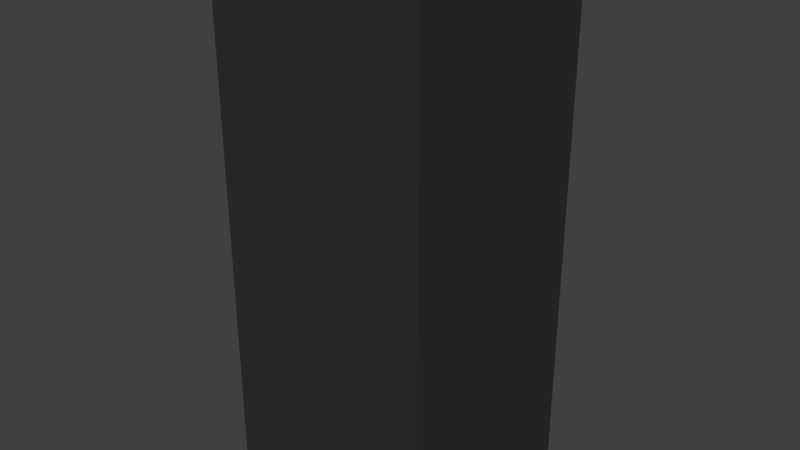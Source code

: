 # Source: Nh_Cao_T_n_02.blend  (saved by Blender 2.76.0; exported with 4.5.12 LTS)
import bpy
from mathutils import Matrix  # noqa: F401  (used for matrix-valued properties, if any)

bpy.ops.wm.read_factory_settings(use_empty=True)
scene = bpy.context.scene
scene.name = 'Scene'

# ---- collections
col_collection_1 = bpy.data.collections.new('Collection 1'); scene.collection.children.link(col_collection_1)

# ---- materials (node trees are filled in below, after node groups)
mat_ki_n___n = bpy.data.materials.new('Kiến Đèn')
mat_ki_n___n.alpha_threshold = 0.0
mat_ki_n___n.diffuse_color = (0.06998, 0.06998, 0.06998, 1.0)
mat_ki_n___n.roughness = 0.5
mat_ki_n___n.line_color = (0.0, 0.0, 0.0, 1.0)

# ---- material node trees
mat_ki_n___n.use_nodes = True; mat_ki_n___n.node_tree.nodes.clear()
_N = mat_ki_n___n.node_tree.nodes; _L = mat_ki_n___n.node_tree.links
n0 = _N.new('ShaderNodeOutputMaterial'); n0.name = 'Ngõ Ra Chất Liệu'; n0.location = (300, 300)
n1 = _N.new('ShaderNodeMixShader'); n1.name = 'Tô Bóng Pha Trộn'; n1.location = (10, 300)
n1.inputs[0].default_value = 0.8
n2 = _N.new('ShaderNodeBsdfAnisotropic'); n2.name = 'BSDF Bóng Loáng'; n2.location = (-190, 200)
n2.distribution = 'GGX'
n2.inputs[0].default_value = (0.3032, 0.3032, 0.3032, 1.0)
n2.inputs[1].default_value = 0.0
n3 = _N.new('ShaderNodeBsdfDiffuse'); n3.name = 'BSDF Khuếch Xạ'; n3.location = (-190, 100)
n3.inputs[0].default_value = (0.0331, 0.0331, 0.0331, 1.0)
_L.new(n1.outputs[0], n0.inputs[0])
_L.new(n2.outputs[0], n1.inputs[1])
_L.new(n3.outputs[0], n1.inputs[2])
n0.is_active_output = True

# ---- world
world_world = bpy.data.worlds.new('World'); scene.world = world_world
world_world.color = (0.05088, 0.05088, 0.05088)
world_world.use_sun_shadow = False
world_world.sun_shadow_jitter_overblur = 0.0
world_world.cycles.sampling_method = 'MANUAL'
world_world.cycles.sample_map_resolution = 256

# ---- meshes
me_cube = bpy.data.meshes.new('Cube')
me_cube.from_pydata([(1.0, 1.0, -1.0), (1.0, -1.0, -1.0), (-1.0, -1.0, -1.0), (-1.0, 1.0, -1.0), (1.0, 1.0, 1.0), (1.0, -1.0, 1.0), (-1.0, -1.0, 1.0), (-1.0, 1.0, 1.0)], [], [(0, 1, 2, 3), (4, 7, 6, 5), (0, 4, 5, 1), (1, 5, 6, 2), (2, 6, 7, 3), (4, 0, 3, 7)])
me_cube.materials.append(mat_ki_n___n)
me_cube.use_remesh_preserve_volume = False
me_cube.use_remesh_preserve_attributes = False
me_cube.use_mirror_vertex_groups = False
me_cube.update()

# ---- objects
ob_nh__cao_t_n_02 = bpy.data.objects.new('Nhà Cao Tần 02', me_cube)

# ---- transforms, parenting, visibility, modifiers, constraints
ob_nh__cao_t_n_02.location = (0.0, 0.0, 0.0)
ob_nh__cao_t_n_02.scale = (30.0, 30.0, 75.0)
ob_nh__cao_t_n_02.lock_rotations_4d = False
ob_nh__cao_t_n_02.empty_display_type = 'ARROWS'
ob_nh__cao_t_n_02.lineart.crease_threshold = 0.0

# ---- collection membership
col_collection_1.objects.link(ob_nh__cao_t_n_02)

# ---- scene / render settings (as saved in the file)
scene.frame_start = 1; scene.frame_end = 250; scene.frame_set(1)
scene.render.engine = 'CYCLES'
scene.render.resolution_percentage = 50
scene.render.dither_intensity = 0.0
scene.cycles.use_denoising = False
scene.cycles.samples = 10
scene.cycles.sampling_pattern = 'TABULATED_SOBOL'
scene.cycles.light_sampling_threshold = 0.0
scene.cycles.use_adaptive_sampling = False
scene.cycles.use_light_tree = False
scene.cycles.blur_glossy = 0.0
scene.cycles.pixel_filter_type = 'GAUSSIAN'
scene.cycles.sample_clamp_indirect = 0.0
scene.view_settings.view_transform = 'Standard'
bpy.context.view_layer.update()

# ---- added for rendering (the .blend has no active camera and no usable light): camera, sun
cam_auto = bpy.data.cameras.new('AutoCamera')
cam_auto.lens = 50.0
cam_auto.sensor_width = 36.0
cam_auto.clip_end = 2798.34
ob_auto_camera = bpy.data.objects.new('AutoCamera', cam_auto)
scene.collection.objects.link(ob_auto_camera)
ob_auto_camera.location = (159.45, -191.34, 127.56)
ob_auto_camera.rotation_euler = (1.09748, -7.21219e-08, 0.694738)
scene.camera = ob_auto_camera
light_auto_sun = bpy.data.lights.new('AutoSun', 'SUN')
light_auto_sun.energy = 3.0
light_auto_sun.angle = 0.0523599
ob_auto_sun = bpy.data.objects.new('AutoSun', light_auto_sun)
scene.collection.objects.link(ob_auto_sun)
ob_auto_sun.rotation_euler = (0.872665, 0.174533, 0.523599)
bpy.context.view_layer.update()
